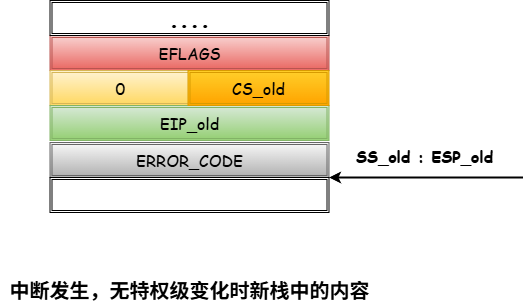

The diagram above was exported from draw.io. Its source (the exported page's mxGraphModel, read from the mxfile embedded in the PNG):
<mxGraphModel dx="588" dy="899" grid="0" gridSize="10" guides="1" tooltips="1" connect="1" arrows="1" fold="1" page="1" pageScale="1" pageWidth="827" pageHeight="1169" math="0" shadow="0">
  <root>
    <mxCell id="0" />
    <mxCell id="1" parent="0" />
    <mxCell id="aK-IP7-GXxLx-ZSCWz5u-4" value="&lt;font face=&quot;Comic Sans MS&quot; style=&quot;font-size: 16px;&quot;&gt;EFLAGS&lt;/font&gt;" style="shape=ext;double=1;rounded=0;whiteSpace=wrap;html=1;fillColor=#f8cecc;gradientColor=#ea6b66;strokeColor=#b85450;" vertex="1" parent="1">
      <mxGeometry x="90.5" y="233" width="279" height="35" as="geometry" />
    </mxCell>
    <mxCell id="aK-IP7-GXxLx-ZSCWz5u-5" value="&lt;font face=&quot;Comic Sans MS&quot; style=&quot;font-size: 16px;&quot;&gt;ERROR_CODE&lt;/font&gt;" style="shape=ext;double=1;rounded=0;whiteSpace=wrap;html=1;fillColor=#f5f5f5;gradientColor=#b3b3b3;strokeColor=#666666;" vertex="1" parent="1">
      <mxGeometry x="90.5" y="340" width="279" height="35" as="geometry" />
    </mxCell>
    <mxCell id="aK-IP7-GXxLx-ZSCWz5u-6" value="&lt;font face=&quot;Comic Sans MS&quot; style=&quot;font-size: 16px;&quot;&gt;0&lt;/font&gt;" style="shape=ext;double=1;rounded=0;whiteSpace=wrap;html=1;fillColor=#fff2cc;gradientColor=#ffd966;strokeColor=#d6b656;" vertex="1" parent="1">
      <mxGeometry x="90.5" y="268" width="141" height="35" as="geometry" />
    </mxCell>
    <mxCell id="aK-IP7-GXxLx-ZSCWz5u-7" value="&lt;font face=&quot;Comic Sans MS&quot; style=&quot;font-size: 16px;&quot;&gt;EIP_old&lt;/font&gt;" style="shape=ext;double=1;rounded=0;whiteSpace=wrap;html=1;fillColor=#d5e8d4;gradientColor=#97d077;strokeColor=#82b366;" vertex="1" parent="1">
      <mxGeometry x="90.5" y="303" width="279" height="35" as="geometry" />
    </mxCell>
    <mxCell id="aK-IP7-GXxLx-ZSCWz5u-8" value="" style="endArrow=classic;html=1;rounded=0;entryX=1;entryY=1;entryDx=0;entryDy=0;strokeWidth=2;" edge="1" parent="1">
      <mxGeometry width="50" height="50" relative="1" as="geometry">
        <mxPoint x="563.5" y="375" as="sourcePoint" />
        <mxPoint x="369.5" y="375" as="targetPoint" />
      </mxGeometry>
    </mxCell>
    <mxCell id="aK-IP7-GXxLx-ZSCWz5u-9" value="&lt;font face=&quot;Comic Sans MS&quot; style=&quot;font-size: 16px;&quot;&gt;CS_old&lt;/font&gt;" style="shape=ext;double=1;rounded=0;whiteSpace=wrap;html=1;fillColor=#ffcd28;gradientColor=#ffa500;strokeColor=#d79b00;" vertex="1" parent="1">
      <mxGeometry x="228.5" y="268" width="141" height="35" as="geometry" />
    </mxCell>
    <mxCell id="aK-IP7-GXxLx-ZSCWz5u-10" value="" style="shape=ext;double=1;rounded=0;whiteSpace=wrap;html=1;" vertex="1" parent="1">
      <mxGeometry x="90.5" y="375" width="279" height="35" as="geometry" />
    </mxCell>
    <mxCell id="aK-IP7-GXxLx-ZSCWz5u-11" value="&lt;b style=&quot;font-family: &amp;quot;Comic Sans MS&amp;quot;; font-size: 24px;&quot;&gt;....&lt;/b&gt;" style="shape=ext;double=1;rounded=0;whiteSpace=wrap;html=1;" vertex="1" parent="1">
      <mxGeometry x="90.5" y="198" width="279" height="35" as="geometry" />
    </mxCell>
    <mxCell id="aK-IP7-GXxLx-ZSCWz5u-12" value="&lt;font face=&quot;Comic Sans MS&quot; style=&quot;font-size: 16px;&quot;&gt;&lt;b&gt;SS_old : ESP_old&lt;/b&gt;&lt;/font&gt;" style="text;html=1;align=center;verticalAlign=middle;resizable=0;points=[];autosize=1;strokeColor=none;fillColor=none;" vertex="1" parent="1">
      <mxGeometry x="387" y="338" width="155" height="31" as="geometry" />
    </mxCell>
    <mxCell id="aK-IP7-GXxLx-ZSCWz5u-13" value="&lt;b&gt;&lt;font style=&quot;font-size: 20px;&quot; face=&quot;Comic Sans MS&quot;&gt;中断发生，无特权级变化时新栈中的内容&lt;/font&gt;&lt;/b&gt;" style="text;html=1;align=center;verticalAlign=middle;resizable=0;points=[];autosize=1;strokeColor=none;fillColor=none;" vertex="1" parent="1">
      <mxGeometry x="41" y="469" width="378" height="36" as="geometry" />
    </mxCell>
  </root>
</mxGraphModel>